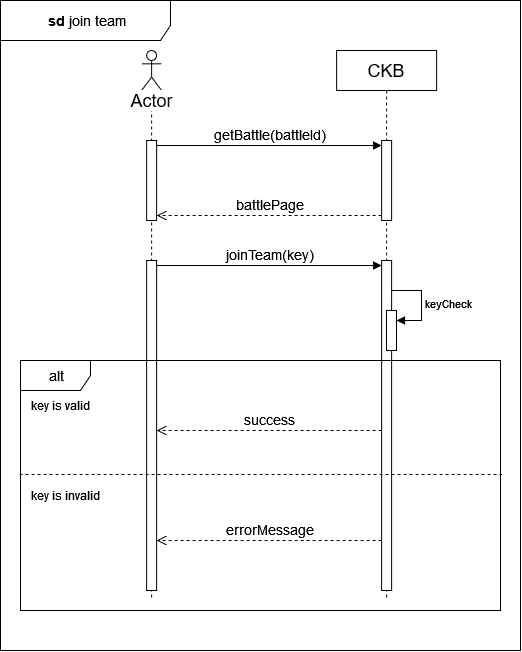

The diagram above was exported from draw.io. Its source (the exported page's mxGraphModel, read from the mxfile embedded in the PNG):
<mxGraphModel dx="1195" dy="636" grid="1" gridSize="10" guides="1" tooltips="1" connect="1" arrows="1" fold="1" page="1" pageScale="1" pageWidth="850" pageHeight="1100" math="0" shadow="0">
  <root>
    <mxCell id="0" />
    <mxCell id="1" parent="0" />
    <mxCell id="F8hlCDITqm6pcVSmOtNA-125" value="" style="shape=umlLifeline;perimeter=lifelinePerimeter;whiteSpace=wrap;html=1;container=1;dropTarget=0;collapsible=0;recursiveResize=0;outlineConnect=0;portConstraint=eastwest;newEdgeStyle={&quot;curved&quot;:0,&quot;rounded&quot;:0};participant=umlActor;" vertex="1" parent="1">
      <mxGeometry x="181.12" y="440" width="20" height="550" as="geometry" />
    </mxCell>
    <mxCell id="F8hlCDITqm6pcVSmOtNA-126" value="" style="html=1;points=[[0,0,0,0,5],[0,1,0,0,-5],[1,0,0,0,5],[1,1,0,0,-5]];perimeter=orthogonalPerimeter;outlineConnect=0;targetShapes=umlLifeline;portConstraint=eastwest;newEdgeStyle={&quot;curved&quot;:0,&quot;rounded&quot;:0};" vertex="1" parent="F8hlCDITqm6pcVSmOtNA-125">
      <mxGeometry x="5" y="90" width="10" height="80" as="geometry" />
    </mxCell>
    <mxCell id="F8hlCDITqm6pcVSmOtNA-127" value="" style="html=1;points=[[0,0,0,0,5],[0,1,0,0,-5],[1,0,0,0,5],[1,1,0,0,-5]];perimeter=orthogonalPerimeter;outlineConnect=0;targetShapes=umlLifeline;portConstraint=eastwest;newEdgeStyle={&quot;curved&quot;:0,&quot;rounded&quot;:0};" vertex="1" parent="F8hlCDITqm6pcVSmOtNA-125">
      <mxGeometry x="5" y="210" width="10" height="330" as="geometry" />
    </mxCell>
    <mxCell id="F8hlCDITqm6pcVSmOtNA-128" value="&lt;font style=&quot;font-size: 18px;&quot;&gt;CKB&lt;/font&gt;" style="shape=umlLifeline;perimeter=lifelinePerimeter;whiteSpace=wrap;html=1;container=1;dropTarget=0;collapsible=0;recursiveResize=0;outlineConnect=0;portConstraint=eastwest;newEdgeStyle={&quot;curved&quot;:0,&quot;rounded&quot;:0};" vertex="1" parent="1">
      <mxGeometry x="376.12" y="440" width="100" height="550" as="geometry" />
    </mxCell>
    <mxCell id="F8hlCDITqm6pcVSmOtNA-129" value="" style="html=1;points=[[0,0,0,0,5],[0,1,0,0,-5],[1,0,0,0,5],[1,1,0,0,-5]];perimeter=orthogonalPerimeter;outlineConnect=0;targetShapes=umlLifeline;portConstraint=eastwest;newEdgeStyle={&quot;curved&quot;:0,&quot;rounded&quot;:0};" vertex="1" parent="F8hlCDITqm6pcVSmOtNA-128">
      <mxGeometry x="45" y="90" width="10" height="80" as="geometry" />
    </mxCell>
    <mxCell id="F8hlCDITqm6pcVSmOtNA-130" value="" style="html=1;points=[[0,0,0,0,5],[0,1,0,0,-5],[1,0,0,0,5],[1,1,0,0,-5]];perimeter=orthogonalPerimeter;outlineConnect=0;targetShapes=umlLifeline;portConstraint=eastwest;newEdgeStyle={&quot;curved&quot;:0,&quot;rounded&quot;:0};" vertex="1" parent="F8hlCDITqm6pcVSmOtNA-128">
      <mxGeometry x="45" y="210" width="10" height="330" as="geometry" />
    </mxCell>
    <mxCell id="F8hlCDITqm6pcVSmOtNA-131" value="&lt;font style=&quot;font-size: 14px;&quot;&gt;getBattle(battleId)&lt;/font&gt;" style="html=1;verticalAlign=bottom;endArrow=block;curved=0;rounded=0;entryX=0;entryY=0;entryDx=0;entryDy=5;" edge="1" parent="1" source="F8hlCDITqm6pcVSmOtNA-126" target="F8hlCDITqm6pcVSmOtNA-129">
      <mxGeometry relative="1" as="geometry">
        <mxPoint x="351.12" y="535" as="sourcePoint" />
      </mxGeometry>
    </mxCell>
    <mxCell id="F8hlCDITqm6pcVSmOtNA-132" value="&lt;font style=&quot;font-size: 14px;&quot;&gt;battlePage&lt;/font&gt;" style="html=1;verticalAlign=bottom;endArrow=open;dashed=1;endSize=8;curved=0;rounded=0;exitX=0;exitY=1;exitDx=0;exitDy=-5;" edge="1" parent="1" source="F8hlCDITqm6pcVSmOtNA-129" target="F8hlCDITqm6pcVSmOtNA-126">
      <mxGeometry relative="1" as="geometry">
        <mxPoint x="351.12" y="605" as="targetPoint" />
      </mxGeometry>
    </mxCell>
    <mxCell id="F8hlCDITqm6pcVSmOtNA-133" value="&lt;font style=&quot;font-size: 14px;&quot;&gt;joinTeam(key)&lt;/font&gt;" style="html=1;verticalAlign=bottom;endArrow=block;curved=0;rounded=0;entryX=0;entryY=0;entryDx=0;entryDy=5;" edge="1" parent="1" source="F8hlCDITqm6pcVSmOtNA-127" target="F8hlCDITqm6pcVSmOtNA-130">
      <mxGeometry relative="1" as="geometry">
        <mxPoint x="351.12" y="755" as="sourcePoint" />
        <mxPoint as="offset" />
      </mxGeometry>
    </mxCell>
    <mxCell id="F8hlCDITqm6pcVSmOtNA-134" value="&lt;font style=&quot;font-size: 18px;&quot;&gt;Actor&lt;/font&gt;" style="text;html=1;align=center;verticalAlign=middle;resizable=0;points=[];autosize=1;strokeColor=none;fillColor=none;labelBackgroundColor=default;" vertex="1" parent="1">
      <mxGeometry x="156.12" y="470" width="70" height="40" as="geometry" />
    </mxCell>
    <mxCell id="F8hlCDITqm6pcVSmOtNA-136" value="&lt;font style=&quot;font-size: 14px;&quot;&gt;&lt;b&gt;&amp;nbsp;sd &lt;/b&gt;join team&lt;b&gt;&lt;br&gt;&lt;/b&gt;&lt;/font&gt;" style="shape=umlFrame;whiteSpace=wrap;html=1;pointerEvents=0;width=170;height=40;" vertex="1" parent="1">
      <mxGeometry x="40" y="390" width="520" height="650" as="geometry" />
    </mxCell>
    <mxCell id="F8hlCDITqm6pcVSmOtNA-137" value="&lt;font style=&quot;font-size: 14px;&quot;&gt;&lt;b&gt;&amp;nbsp;&lt;/b&gt;alt&lt;b&gt;&lt;br&gt;&lt;/b&gt;&lt;/font&gt;" style="shape=umlFrame;whiteSpace=wrap;html=1;pointerEvents=0;width=70;height=30;" vertex="1" parent="1">
      <mxGeometry x="60" y="750" width="480" height="250" as="geometry" />
    </mxCell>
    <mxCell id="F8hlCDITqm6pcVSmOtNA-150" value="key is valid" style="text;html=1;align=center;verticalAlign=middle;resizable=0;points=[];autosize=1;strokeColor=none;fillColor=none;" vertex="1" parent="1">
      <mxGeometry x="60" y="780" width="80" height="30" as="geometry" />
    </mxCell>
    <mxCell id="F8hlCDITqm6pcVSmOtNA-151" value="" style="html=1;points=[[0,0,0,0,5],[0,1,0,0,-5],[1,0,0,0,5],[1,1,0,0,-5]];perimeter=orthogonalPerimeter;outlineConnect=0;targetShapes=umlLifeline;portConstraint=eastwest;newEdgeStyle={&quot;curved&quot;:0,&quot;rounded&quot;:0};" vertex="1" parent="1">
      <mxGeometry x="426" y="700" width="10" height="40" as="geometry" />
    </mxCell>
    <mxCell id="F8hlCDITqm6pcVSmOtNA-152" value="keyCheck" style="html=1;align=left;spacingLeft=2;endArrow=block;rounded=0;edgeStyle=orthogonalEdgeStyle;curved=0;rounded=0;" edge="1" target="F8hlCDITqm6pcVSmOtNA-151" parent="1">
      <mxGeometry relative="1" as="geometry">
        <mxPoint x="431" y="680" as="sourcePoint" />
        <Array as="points">
          <mxPoint x="461" y="710" />
        </Array>
      </mxGeometry>
    </mxCell>
    <mxCell id="F8hlCDITqm6pcVSmOtNA-153" value="&lt;font style=&quot;font-size: 14px;&quot;&gt;success&lt;/font&gt;" style="html=1;verticalAlign=bottom;endArrow=open;dashed=1;endSize=8;curved=0;rounded=0;" edge="1" parent="1" source="F8hlCDITqm6pcVSmOtNA-130" target="F8hlCDITqm6pcVSmOtNA-127">
      <mxGeometry relative="1" as="geometry">
        <mxPoint x="187.5" y="809.17" as="targetPoint" />
        <mxPoint x="412.5" y="809.17" as="sourcePoint" />
        <Array as="points">
          <mxPoint x="300" y="820" />
        </Array>
      </mxGeometry>
    </mxCell>
    <mxCell id="F8hlCDITqm6pcVSmOtNA-155" value="" style="endArrow=none;dashed=1;html=1;rounded=0;entryX=1.003;entryY=0.456;entryDx=0;entryDy=0;entryPerimeter=0;exitX=-0.002;exitY=0.456;exitDx=0;exitDy=0;exitPerimeter=0;" edge="1" parent="1" source="F8hlCDITqm6pcVSmOtNA-137" target="F8hlCDITqm6pcVSmOtNA-137">
      <mxGeometry width="50" height="50" relative="1" as="geometry">
        <mxPoint x="160" y="920" as="sourcePoint" />
        <mxPoint x="210" y="870" as="targetPoint" />
      </mxGeometry>
    </mxCell>
    <mxCell id="F8hlCDITqm6pcVSmOtNA-156" value="key is invalid" style="text;html=1;align=center;verticalAlign=middle;resizable=0;points=[];autosize=1;strokeColor=none;fillColor=none;" vertex="1" parent="1">
      <mxGeometry x="60" y="870" width="90" height="30" as="geometry" />
    </mxCell>
    <mxCell id="F8hlCDITqm6pcVSmOtNA-157" value="&lt;font style=&quot;font-size: 14px;&quot;&gt;errorMessage&lt;br&gt;&lt;/font&gt;" style="html=1;verticalAlign=bottom;endArrow=open;dashed=1;endSize=8;curved=0;rounded=0;" edge="1" parent="1" source="F8hlCDITqm6pcVSmOtNA-130" target="F8hlCDITqm6pcVSmOtNA-127">
      <mxGeometry relative="1" as="geometry">
        <mxPoint x="206" y="810" as="targetPoint" />
        <mxPoint x="431" y="810" as="sourcePoint" />
        <Array as="points">
          <mxPoint x="300" y="930" />
        </Array>
      </mxGeometry>
    </mxCell>
  </root>
</mxGraphModel>